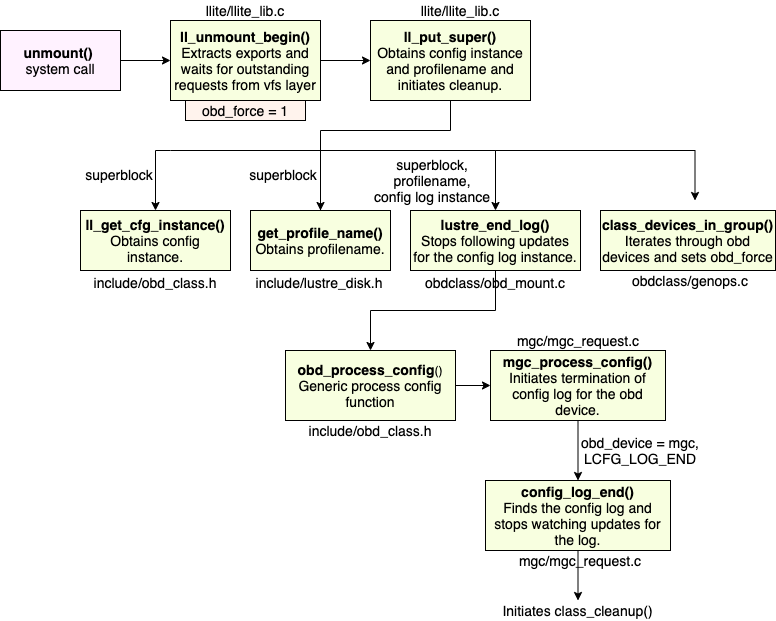

The diagram above was exported from draw.io. Its source (the exported page's mxGraphModel, read from the mxfile embedded in the PNG):
<mxGraphModel dx="1201" dy="673" grid="1" gridSize="10" guides="1" tooltips="1" connect="1" arrows="1" fold="1" page="1" pageScale="1" pageWidth="850" pageHeight="1100" math="0" shadow="0">
  <root>
    <mxCell id="0" />
    <mxCell id="1" parent="0" />
    <mxCell id="mnpZY7IwL1ERiM5JiVjL-32" style="edgeStyle=orthogonalEdgeStyle;rounded=0;orthogonalLoop=1;jettySize=auto;html=1;exitX=1;exitY=0.5;exitDx=0;exitDy=0;entryX=0;entryY=0.5;entryDx=0;entryDy=0;" parent="1" source="mnpZY7IwL1ERiM5JiVjL-1" target="mnpZY7IwL1ERiM5JiVjL-2" edge="1">
      <mxGeometry relative="1" as="geometry" />
    </mxCell>
    <mxCell id="mnpZY7IwL1ERiM5JiVjL-1" value="&lt;font style=&quot;font-size: 14px&quot;&gt;&lt;b&gt;unmount() &lt;/b&gt;&lt;br&gt;system call&lt;/font&gt;" style="rounded=0;whiteSpace=wrap;html=1;fillColor=#FFF2FF;" parent="1" vertex="1">
      <mxGeometry x="70" y="50" width="120" height="60" as="geometry" />
    </mxCell>
    <mxCell id="mnpZY7IwL1ERiM5JiVjL-33" style="edgeStyle=orthogonalEdgeStyle;rounded=0;orthogonalLoop=1;jettySize=auto;html=1;exitX=1;exitY=0.5;exitDx=0;exitDy=0;entryX=0;entryY=0.5;entryDx=0;entryDy=0;" parent="1" source="mnpZY7IwL1ERiM5JiVjL-2" target="mnpZY7IwL1ERiM5JiVjL-4" edge="1">
      <mxGeometry relative="1" as="geometry" />
    </mxCell>
    <mxCell id="mnpZY7IwL1ERiM5JiVjL-2" value="&lt;font style=&quot;font-size: 14px&quot;&gt;&lt;b&gt;ll_unmount_begin()&lt;/b&gt;&lt;br&gt;Extracts exports and waits for outstanding requests from vfs layer&lt;/font&gt;" style="rounded=0;whiteSpace=wrap;html=1;fillColor=#F8FFE0;" parent="1" vertex="1">
      <mxGeometry x="240" y="40" width="150" height="80" as="geometry" />
    </mxCell>
    <mxCell id="mnpZY7IwL1ERiM5JiVjL-23" style="edgeStyle=orthogonalEdgeStyle;rounded=0;orthogonalLoop=1;jettySize=auto;html=1;exitX=0.5;exitY=1;exitDx=0;exitDy=0;entryX=0.5;entryY=0;entryDx=0;entryDy=0;" parent="1" target="mnpZY7IwL1ERiM5JiVjL-7" edge="1">
      <mxGeometry relative="1" as="geometry">
        <mxPoint x="255" y="170" as="sourcePoint" />
      </mxGeometry>
    </mxCell>
    <mxCell id="mnpZY7IwL1ERiM5JiVjL-26" style="edgeStyle=orthogonalEdgeStyle;rounded=0;orthogonalLoop=1;jettySize=auto;html=1;entryX=0.5;entryY=0;entryDx=0;entryDy=0;" parent="1" target="mnpZY7IwL1ERiM5JiVjL-8" edge="1">
      <mxGeometry relative="1" as="geometry">
        <mxPoint x="240" y="170" as="sourcePoint" />
      </mxGeometry>
    </mxCell>
    <mxCell id="mnpZY7IwL1ERiM5JiVjL-36" style="edgeStyle=orthogonalEdgeStyle;rounded=0;orthogonalLoop=1;jettySize=auto;html=1;exitX=0.5;exitY=1;exitDx=0;exitDy=0;entryX=0.5;entryY=0;entryDx=0;entryDy=0;endArrow=none;endFill=0;" parent="1" source="mnpZY7IwL1ERiM5JiVjL-4" target="mnpZY7IwL1ERiM5JiVjL-7" edge="1">
      <mxGeometry relative="1" as="geometry">
        <Array as="points">
          <mxPoint x="520" y="150" />
          <mxPoint x="390" y="150" />
        </Array>
      </mxGeometry>
    </mxCell>
    <mxCell id="mnpZY7IwL1ERiM5JiVjL-4" value="&lt;font style=&quot;font-size: 14px&quot;&gt;&lt;b&gt;ll_put_super()&lt;/b&gt;&lt;br&gt;Obtains config instance and profilename and initiates cleanup.&lt;br&gt;&lt;/font&gt;" style="rounded=0;whiteSpace=wrap;html=1;fillColor=#F8FFE0;" parent="1" vertex="1">
      <mxGeometry x="440" y="40" width="160" height="80" as="geometry" />
    </mxCell>
    <mxCell id="mnpZY7IwL1ERiM5JiVjL-5" value="&lt;font style=&quot;font-size: 14px&quot;&gt;llite/llite_lib.c&lt;/font&gt;" style="text;html=1;strokeColor=none;fillColor=none;align=center;verticalAlign=middle;whiteSpace=wrap;rounded=0;" parent="1" vertex="1">
      <mxGeometry x="295" y="20" width="40" height="20" as="geometry" />
    </mxCell>
    <mxCell id="mnpZY7IwL1ERiM5JiVjL-45" style="edgeStyle=orthogonalEdgeStyle;rounded=0;orthogonalLoop=1;jettySize=auto;html=1;exitX=0.5;exitY=0;exitDx=0;exitDy=0;startArrow=classic;startFill=1;endArrow=none;endFill=0;startSize=6;" parent="1" source="mnpZY7IwL1ERiM5JiVjL-6" edge="1">
      <mxGeometry relative="1" as="geometry">
        <mxPoint x="240" y="170" as="targetPoint" />
        <Array as="points">
          <mxPoint x="225" y="170" />
        </Array>
      </mxGeometry>
    </mxCell>
    <mxCell id="mnpZY7IwL1ERiM5JiVjL-6" value="&lt;font style=&quot;font-size: 14px&quot;&gt;&lt;b&gt;ll_get_cfg_instance()&lt;/b&gt;&lt;br&gt;Obtains config instance.&lt;/font&gt;" style="rounded=0;whiteSpace=wrap;html=1;fillColor=#F8FFE0;" parent="1" vertex="1">
      <mxGeometry x="150" y="230" width="150" height="60" as="geometry" />
    </mxCell>
    <mxCell id="mnpZY7IwL1ERiM5JiVjL-7" value="&lt;font style=&quot;font-size: 14px&quot;&gt;&lt;b&gt;get_profile_name()&lt;/b&gt;&lt;br&gt;Obtains profilename.&lt;/font&gt;" style="rounded=0;whiteSpace=wrap;html=1;fillColor=#F8FFE0;" parent="1" vertex="1">
      <mxGeometry x="320" y="230" width="140" height="60" as="geometry" />
    </mxCell>
    <mxCell id="mnpZY7IwL1ERiM5JiVjL-28" style="edgeStyle=orthogonalEdgeStyle;rounded=0;orthogonalLoop=1;jettySize=auto;html=1;exitX=0.5;exitY=1;exitDx=0;exitDy=0;entryX=0.5;entryY=0;entryDx=0;entryDy=0;" parent="1" source="mnpZY7IwL1ERiM5JiVjL-8" target="mnpZY7IwL1ERiM5JiVjL-16" edge="1">
      <mxGeometry relative="1" as="geometry" />
    </mxCell>
    <mxCell id="mnpZY7IwL1ERiM5JiVjL-8" value="&lt;font style=&quot;font-size: 14px&quot;&gt;&lt;b&gt;lustre_end_log()&lt;/b&gt;&lt;br&gt;Stops following updates for the config log instance.&lt;/font&gt;" style="rounded=0;whiteSpace=wrap;html=1;fillColor=#F8FFE0;" parent="1" vertex="1">
      <mxGeometry x="480" y="230" width="170" height="60" as="geometry" />
    </mxCell>
    <mxCell id="mnpZY7IwL1ERiM5JiVjL-10" value="&lt;font style=&quot;font-size: 14px&quot;&gt;superblock, profilename, config log instance&lt;/font&gt;" style="text;html=1;strokeColor=none;fillColor=none;align=center;verticalAlign=middle;whiteSpace=wrap;rounded=0;" parent="1" vertex="1">
      <mxGeometry x="442" y="180" width="120" height="40" as="geometry" />
    </mxCell>
    <mxCell id="mnpZY7IwL1ERiM5JiVjL-11" value="&lt;font style=&quot;font-size: 14px&quot;&gt;include/obd_class.h&lt;/font&gt;" style="text;html=1;strokeColor=none;fillColor=none;align=center;verticalAlign=middle;whiteSpace=wrap;rounded=0;" parent="1" vertex="1">
      <mxGeometry x="205" y="292" width="40" height="20" as="geometry" />
    </mxCell>
    <mxCell id="mnpZY7IwL1ERiM5JiVjL-14" value="&lt;font style=&quot;font-size: 14px&quot;&gt;superblock&lt;/font&gt;" style="text;html=1;strokeColor=none;fillColor=none;align=center;verticalAlign=middle;whiteSpace=wrap;rounded=0;" parent="1" vertex="1">
      <mxGeometry x="169" y="184" width="40" height="20" as="geometry" />
    </mxCell>
    <mxCell id="mnpZY7IwL1ERiM5JiVjL-15" value="&lt;font style=&quot;font-size: 14px&quot;&gt;superblock&lt;/font&gt;" style="text;html=1;strokeColor=none;fillColor=none;align=center;verticalAlign=middle;whiteSpace=wrap;rounded=0;" parent="1" vertex="1">
      <mxGeometry x="333" y="184" width="40" height="20" as="geometry" />
    </mxCell>
    <mxCell id="mnpZY7IwL1ERiM5JiVjL-49" style="edgeStyle=orthogonalEdgeStyle;rounded=0;orthogonalLoop=1;jettySize=auto;html=1;exitX=0;exitY=0.5;exitDx=0;exitDy=0;entryX=1;entryY=0.5;entryDx=0;entryDy=0;startArrow=classic;startFill=1;endArrow=none;endFill=0;startSize=6;" parent="1" source="mnpZY7IwL1ERiM5JiVjL-19" target="mnpZY7IwL1ERiM5JiVjL-16" edge="1">
      <mxGeometry relative="1" as="geometry" />
    </mxCell>
    <mxCell id="mnpZY7IwL1ERiM5JiVjL-16" value="&lt;b&gt;&lt;font style=&quot;font-size: 14px&quot;&gt;obd_process_config&lt;/font&gt;&lt;/b&gt;()&lt;br&gt;&lt;font style=&quot;font-size: 14px&quot;&gt;Generic process config function&lt;/font&gt;" style="rounded=0;whiteSpace=wrap;html=1;fillColor=#F8FFE0;" parent="1" vertex="1">
      <mxGeometry x="355" y="370" width="170" height="70" as="geometry" />
    </mxCell>
    <mxCell id="mnpZY7IwL1ERiM5JiVjL-18" value="&lt;font style=&quot;font-size: 14px&quot;&gt;obd_device = mgc,&lt;br&gt;LCFG_LOG_END&lt;/font&gt;" style="text;html=1;strokeColor=none;fillColor=none;align=center;verticalAlign=middle;whiteSpace=wrap;rounded=0;" parent="1" vertex="1">
      <mxGeometry x="645" y="450" width="130" height="40" as="geometry" />
    </mxCell>
    <mxCell id="mnpZY7IwL1ERiM5JiVjL-50" style="edgeStyle=orthogonalEdgeStyle;rounded=0;orthogonalLoop=1;jettySize=auto;html=1;startArrow=classic;startFill=1;endArrow=none;endFill=0;startSize=6;entryX=0.5;entryY=1;entryDx=0;entryDy=0;" parent="1" source="mnpZY7IwL1ERiM5JiVjL-20" target="mnpZY7IwL1ERiM5JiVjL-19" edge="1">
      <mxGeometry relative="1" as="geometry" />
    </mxCell>
    <mxCell id="mnpZY7IwL1ERiM5JiVjL-19" value="&lt;font style=&quot;font-size: 14px&quot;&gt;&lt;b&gt;mgc_process_config()&lt;/b&gt;&lt;br&gt;Initiates termination of config log for the obd device.&lt;br&gt;&lt;/font&gt;" style="rounded=0;whiteSpace=wrap;html=1;fillColor=#F8FFE0;" parent="1" vertex="1">
      <mxGeometry x="560" y="370" width="175" height="70" as="geometry" />
    </mxCell>
    <mxCell id="mnpZY7IwL1ERiM5JiVjL-54" style="edgeStyle=orthogonalEdgeStyle;rounded=0;orthogonalLoop=1;jettySize=auto;html=1;exitX=0.5;exitY=0;exitDx=0;exitDy=0;entryX=0.5;entryY=1;entryDx=0;entryDy=0;startArrow=classic;startFill=1;endArrow=none;endFill=0;startSize=6;endSize=6;" parent="1" source="mnpZY7IwL1ERiM5JiVjL-53" target="mnpZY7IwL1ERiM5JiVjL-20" edge="1">
      <mxGeometry relative="1" as="geometry" />
    </mxCell>
    <mxCell id="mnpZY7IwL1ERiM5JiVjL-20" value="&lt;font style=&quot;font-size: 14px&quot;&gt;&lt;b&gt;config_log_end()&lt;/b&gt;&lt;br&gt;Finds the config log and stops watching updates for the log.&lt;/font&gt;" style="rounded=0;whiteSpace=wrap;html=1;fillColor=#F8FFE0;" parent="1" vertex="1">
      <mxGeometry x="555" y="500" width="185" height="70" as="geometry" />
    </mxCell>
    <mxCell id="mnpZY7IwL1ERiM5JiVjL-46" style="edgeStyle=orthogonalEdgeStyle;rounded=0;orthogonalLoop=1;jettySize=auto;html=1;exitX=0.5;exitY=0;exitDx=0;exitDy=0;entryX=1;entryY=0;entryDx=0;entryDy=0;startArrow=classic;startFill=1;endArrow=none;endFill=0;startSize=6;" parent="1" edge="1">
      <mxGeometry relative="1" as="geometry">
        <mxPoint x="764.5" y="220" as="sourcePoint" />
        <mxPoint x="565" y="175" as="targetPoint" />
        <Array as="points">
          <mxPoint x="765" y="170" />
          <mxPoint x="565" y="170" />
        </Array>
      </mxGeometry>
    </mxCell>
    <mxCell id="mnpZY7IwL1ERiM5JiVjL-31" value="&lt;font style=&quot;font-size: 14px&quot;&gt;&lt;b&gt;class_devices_in_group()&lt;/b&gt;&lt;br&gt;Iterates through obd devices and sets obd_force&lt;/font&gt;" style="rounded=0;whiteSpace=wrap;html=1;fillColor=#F8FFE0;" parent="1" vertex="1">
      <mxGeometry x="670" y="230" width="175" height="60" as="geometry" />
    </mxCell>
    <mxCell id="mnpZY7IwL1ERiM5JiVjL-53" value="&lt;span style=&quot;font-size: 14px&quot;&gt;Initiates class_cleanup()&lt;/span&gt;" style="text;html=1;strokeColor=none;fillColor=none;align=center;verticalAlign=middle;whiteSpace=wrap;rounded=0;" parent="1" vertex="1">
      <mxGeometry x="571.25" y="620" width="152.5" height="20" as="geometry" />
    </mxCell>
    <mxCell id="mnpZY7IwL1ERiM5JiVjL-55" value="&lt;font style=&quot;font-size: 14px&quot;&gt;llite/llite_lib.c&lt;/font&gt;" style="text;html=1;strokeColor=none;fillColor=none;align=center;verticalAlign=middle;whiteSpace=wrap;rounded=0;" parent="1" vertex="1">
      <mxGeometry x="510" y="20" width="40" height="20" as="geometry" />
    </mxCell>
    <mxCell id="mnpZY7IwL1ERiM5JiVjL-56" value="&lt;font style=&quot;font-size: 14px&quot;&gt;include/lustre_disk.h&lt;/font&gt;" style="text;html=1;strokeColor=none;fillColor=none;align=center;verticalAlign=middle;whiteSpace=wrap;rounded=0;" parent="1" vertex="1">
      <mxGeometry x="369" y="292" width="40" height="20" as="geometry" />
    </mxCell>
    <mxCell id="mnpZY7IwL1ERiM5JiVjL-57" value="&lt;font style=&quot;font-size: 14px&quot;&gt;obdclass/obd_mount.c&lt;/font&gt;" style="text;html=1;strokeColor=none;fillColor=none;align=center;verticalAlign=middle;whiteSpace=wrap;rounded=0;" parent="1" vertex="1">
      <mxGeometry x="545" y="292" width="40" height="20" as="geometry" />
    </mxCell>
    <mxCell id="mnpZY7IwL1ERiM5JiVjL-60" value="&lt;font style=&quot;font-size: 14px&quot;&gt;obdclass/genops.c&lt;/font&gt;" style="text;html=1;strokeColor=none;fillColor=none;align=center;verticalAlign=middle;whiteSpace=wrap;rounded=0;" parent="1" vertex="1">
      <mxGeometry x="740" y="290" width="40" height="20" as="geometry" />
    </mxCell>
    <mxCell id="mnpZY7IwL1ERiM5JiVjL-61" value="&lt;font style=&quot;font-size: 14px&quot;&gt;include/obd_class.h&lt;/font&gt;" style="text;html=1;strokeColor=none;fillColor=none;align=center;verticalAlign=middle;whiteSpace=wrap;rounded=0;" parent="1" vertex="1">
      <mxGeometry x="420" y="440" width="40" height="20" as="geometry" />
    </mxCell>
    <mxCell id="mnpZY7IwL1ERiM5JiVjL-62" value="&lt;font style=&quot;font-size: 14px&quot;&gt;mgc/mgc_request.c&lt;/font&gt;" style="text;html=1;strokeColor=none;fillColor=none;align=center;verticalAlign=middle;whiteSpace=wrap;rounded=0;" parent="1" vertex="1">
      <mxGeometry x="627.5" y="350" width="40" height="20" as="geometry" />
    </mxCell>
    <mxCell id="mnpZY7IwL1ERiM5JiVjL-63" value="&lt;font style=&quot;font-size: 14px&quot;&gt;mgc/mgc_request.c&lt;/font&gt;" style="text;html=1;strokeColor=none;fillColor=none;align=center;verticalAlign=middle;whiteSpace=wrap;rounded=0;" parent="1" vertex="1">
      <mxGeometry x="630" y="570" width="40" height="20" as="geometry" />
    </mxCell>
    <mxCell id="mnpZY7IwL1ERiM5JiVjL-64" value="&lt;font style=&quot;font-size: 14px&quot;&gt;obd_force = 1&lt;/font&gt;" style="rounded=0;whiteSpace=wrap;html=1;fillColor=#FFF3ED;" parent="1" vertex="1">
      <mxGeometry x="255" y="120" width="120" height="20" as="geometry" />
    </mxCell>
  </root>
</mxGraphModel>